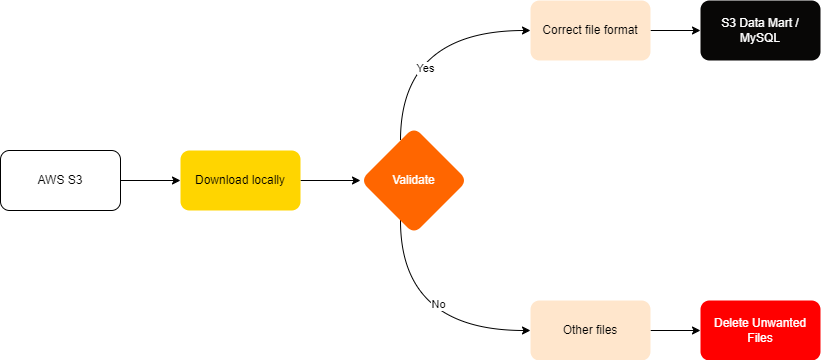

The diagram above was exported from draw.io. Its source (the exported page's mxGraphModel, read from the mxfile embedded in the PNG):
<mxGraphModel dx="2269" dy="1177" grid="1" gridSize="10" guides="1" tooltips="1" connect="1" arrows="1" fold="1" page="1" pageScale="1" pageWidth="1100" pageHeight="850" background="#ffffff" math="0" shadow="0">
  <root>
    <mxCell id="0" />
    <mxCell id="1" parent="0" />
    <mxCell id="5ja6DSreSyVpOMzKShgA-3" value="" style="edgeStyle=orthogonalEdgeStyle;curved=1;rounded=0;orthogonalLoop=1;jettySize=auto;html=1;" edge="1" parent="1" source="5ja6DSreSyVpOMzKShgA-1" target="5ja6DSreSyVpOMzKShgA-2">
      <mxGeometry relative="1" as="geometry" />
    </mxCell>
    <mxCell id="5ja6DSreSyVpOMzKShgA-1" value="AWS S3" style="rounded=1;whiteSpace=wrap;html=1;" vertex="1" parent="1">
      <mxGeometry x="120" y="395" width="120" height="60" as="geometry" />
    </mxCell>
    <mxCell id="5ja6DSreSyVpOMzKShgA-5" value="" style="edgeStyle=orthogonalEdgeStyle;curved=1;rounded=0;orthogonalLoop=1;jettySize=auto;html=1;" edge="1" parent="1" source="5ja6DSreSyVpOMzKShgA-2" target="5ja6DSreSyVpOMzKShgA-4">
      <mxGeometry relative="1" as="geometry" />
    </mxCell>
    <mxCell id="5ja6DSreSyVpOMzKShgA-2" value="Download locally" style="whiteSpace=wrap;html=1;rounded=1;fillColor=#FFD500;strokeColor=none;" vertex="1" parent="1">
      <mxGeometry x="300" y="395" width="120" height="60" as="geometry" />
    </mxCell>
    <mxCell id="5ja6DSreSyVpOMzKShgA-21" style="edgeStyle=orthogonalEdgeStyle;curved=1;rounded=0;orthogonalLoop=1;jettySize=auto;html=1;entryX=0;entryY=0.5;entryDx=0;entryDy=0;" edge="1" parent="1" source="5ja6DSreSyVpOMzKShgA-4" target="5ja6DSreSyVpOMzKShgA-6">
      <mxGeometry relative="1" as="geometry">
        <Array as="points">
          <mxPoint x="520" y="275" />
        </Array>
      </mxGeometry>
    </mxCell>
    <mxCell id="5ja6DSreSyVpOMzKShgA-23" value="Yes" style="edgeLabel;html=1;align=center;verticalAlign=middle;resizable=0;points=[];" vertex="1" connectable="0" parent="5ja6DSreSyVpOMzKShgA-21">
      <mxGeometry x="-0.3853" y="-24" relative="1" as="geometry">
        <mxPoint y="1" as="offset" />
      </mxGeometry>
    </mxCell>
    <mxCell id="5ja6DSreSyVpOMzKShgA-22" style="edgeStyle=orthogonalEdgeStyle;curved=1;rounded=0;orthogonalLoop=1;jettySize=auto;html=1;entryX=0;entryY=0.5;entryDx=0;entryDy=0;" edge="1" parent="1" source="5ja6DSreSyVpOMzKShgA-4" target="5ja6DSreSyVpOMzKShgA-8">
      <mxGeometry relative="1" as="geometry">
        <mxPoint x="650" y="590" as="targetPoint" />
        <Array as="points">
          <mxPoint x="520" y="575" />
        </Array>
      </mxGeometry>
    </mxCell>
    <mxCell id="5ja6DSreSyVpOMzKShgA-24" value="No" style="edgeLabel;html=1;align=center;verticalAlign=middle;resizable=0;points=[];" vertex="1" connectable="0" parent="5ja6DSreSyVpOMzKShgA-22">
      <mxGeometry x="0.2226" y="27" relative="1" as="geometry">
        <mxPoint as="offset" />
      </mxGeometry>
    </mxCell>
    <mxCell id="5ja6DSreSyVpOMzKShgA-4" value="&lt;font color=&quot;#ffffff&quot;&gt;Validate&lt;/font&gt;" style="rhombus;whiteSpace=wrap;html=1;fillColor=#ff6600;strokeColor=none;rounded=1;" vertex="1" parent="1">
      <mxGeometry x="480" y="371.5" width="107" height="107" as="geometry" />
    </mxCell>
    <mxCell id="5ja6DSreSyVpOMzKShgA-11" value="" style="edgeStyle=orthogonalEdgeStyle;curved=1;rounded=0;orthogonalLoop=1;jettySize=auto;html=1;" edge="1" parent="1" source="5ja6DSreSyVpOMzKShgA-6" target="5ja6DSreSyVpOMzKShgA-10">
      <mxGeometry relative="1" as="geometry" />
    </mxCell>
    <mxCell id="5ja6DSreSyVpOMzKShgA-6" value="Correct file format" style="whiteSpace=wrap;html=1;fillColor=#ffe6cc;strokeColor=none;rounded=1;" vertex="1" parent="1">
      <mxGeometry x="650" y="245" width="120" height="60" as="geometry" />
    </mxCell>
    <mxCell id="5ja6DSreSyVpOMzKShgA-17" value="" style="edgeStyle=orthogonalEdgeStyle;curved=1;rounded=0;orthogonalLoop=1;jettySize=auto;html=1;" edge="1" parent="1" source="5ja6DSreSyVpOMzKShgA-8" target="5ja6DSreSyVpOMzKShgA-16">
      <mxGeometry relative="1" as="geometry" />
    </mxCell>
    <mxCell id="5ja6DSreSyVpOMzKShgA-8" value="Other files" style="whiteSpace=wrap;html=1;fillColor=#ffe6cc;strokeColor=none;rounded=1;" vertex="1" parent="1">
      <mxGeometry x="650" y="545" width="120" height="60" as="geometry" />
    </mxCell>
    <mxCell id="5ja6DSreSyVpOMzKShgA-10" value="&lt;font color=&quot;#ffffff&quot;&gt;S3 Data Mart / MySQL&lt;/font&gt;" style="whiteSpace=wrap;html=1;fillColor=#080706;strokeColor=none;rounded=1;" vertex="1" parent="1">
      <mxGeometry x="820" y="245" width="120" height="60" as="geometry" />
    </mxCell>
    <mxCell id="5ja6DSreSyVpOMzKShgA-16" value="Delete Unwanted Files" style="whiteSpace=wrap;html=1;fillColor=#FF0000;strokeColor=none;rounded=1;fontColor=#ffffff;" vertex="1" parent="1">
      <mxGeometry x="820" y="545" width="120" height="60" as="geometry" />
    </mxCell>
  </root>
</mxGraphModel>